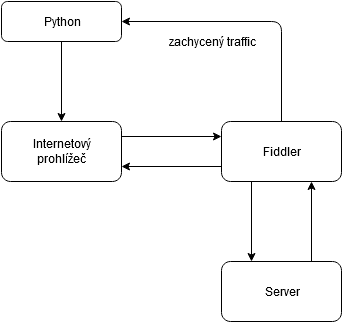

The diagram above was exported from draw.io. Its source (the exported page's mxGraphModel, read from the mxfile embedded in the PNG):
<mxGraphModel dx="1360" dy="879" grid="1" gridSize="10" guides="1" tooltips="1" connect="1" arrows="1" fold="1" page="1" pageScale="1" pageWidth="827" pageHeight="1169" math="0" shadow="0">
  <root>
    <mxCell id="0" />
    <mxCell id="1" parent="0" />
    <mxCell id="2" value="Python" style="rounded=1;whiteSpace=wrap;html=1;fontSize=12;glass=0;strokeWidth=1;shadow=0;" vertex="1" parent="1">
      <mxGeometry x="150" y="90" width="120" height="40" as="geometry" />
    </mxCell>
    <mxCell id="3" value="Fiddler" style="rounded=1;whiteSpace=wrap;html=1;" vertex="1" parent="1">
      <mxGeometry x="370" y="210" width="120" height="60" as="geometry" />
    </mxCell>
    <mxCell id="4" value="&lt;div&gt;Internetový &lt;br&gt;&lt;/div&gt;&lt;div&gt;prohlížeč&lt;/div&gt;" style="rounded=1;whiteSpace=wrap;html=1;" vertex="1" parent="1">
      <mxGeometry x="150" y="210" width="120" height="60" as="geometry" />
    </mxCell>
    <mxCell id="5" value="Server" style="rounded=1;whiteSpace=wrap;html=1;" vertex="1" parent="1">
      <mxGeometry x="370" y="350" width="120" height="60" as="geometry" />
    </mxCell>
    <mxCell id="6" value="" style="endArrow=classic;html=1;entryX=0;entryY=0.25;entryDx=0;entryDy=0;exitX=1;exitY=0.25;exitDx=0;exitDy=0;" edge="1" source="4" target="3" parent="1">
      <mxGeometry width="50" height="50" relative="1" as="geometry">
        <mxPoint x="280" y="230" as="sourcePoint" />
        <mxPoint x="330" y="180" as="targetPoint" />
      </mxGeometry>
    </mxCell>
    <mxCell id="7" value="" style="endArrow=classic;html=1;exitX=0.25;exitY=1;exitDx=0;exitDy=0;entryX=0.25;entryY=0;entryDx=0;entryDy=0;" edge="1" source="3" target="5" parent="1">
      <mxGeometry width="50" height="50" relative="1" as="geometry">
        <mxPoint x="520" y="260" as="sourcePoint" />
        <mxPoint x="570" y="210" as="targetPoint" />
      </mxGeometry>
    </mxCell>
    <mxCell id="8" value="" style="endArrow=classic;html=1;exitX=0.75;exitY=0;exitDx=0;exitDy=0;entryX=0.75;entryY=1;entryDx=0;entryDy=0;" edge="1" source="5" target="3" parent="1">
      <mxGeometry width="50" height="50" relative="1" as="geometry">
        <mxPoint x="150" y="310" as="sourcePoint" />
        <mxPoint x="200" y="260" as="targetPoint" />
      </mxGeometry>
    </mxCell>
    <mxCell id="9" value="" style="endArrow=classic;html=1;exitX=0;exitY=0.75;exitDx=0;exitDy=0;entryX=1;entryY=0.75;entryDx=0;entryDy=0;" edge="1" source="3" target="4" parent="1">
      <mxGeometry width="50" height="50" relative="1" as="geometry">
        <mxPoint x="150" y="310" as="sourcePoint" />
        <mxPoint x="200" y="260" as="targetPoint" />
      </mxGeometry>
    </mxCell>
    <mxCell id="10" value="" style="endArrow=classic;html=1;exitX=0.5;exitY=1;exitDx=0;exitDy=0;entryX=0.5;entryY=0;entryDx=0;entryDy=0;" edge="1" source="2" target="4" parent="1">
      <mxGeometry width="50" height="50" relative="1" as="geometry">
        <mxPoint x="150" y="480" as="sourcePoint" />
        <mxPoint x="200" y="430" as="targetPoint" />
      </mxGeometry>
    </mxCell>
    <mxCell id="11" value="" style="endArrow=classic;html=1;exitX=0.5;exitY=0;exitDx=0;exitDy=0;entryX=1;entryY=0.5;entryDx=0;entryDy=0;" edge="1" source="3" target="2" parent="1">
      <mxGeometry width="50" height="50" relative="1" as="geometry">
        <mxPoint x="430" y="180" as="sourcePoint" />
        <mxPoint x="480" y="130" as="targetPoint" />
        <Array as="points">
          <mxPoint x="430" y="110" />
        </Array>
      </mxGeometry>
    </mxCell>
    <mxCell id="12" value="zachycený traffic" style="text;html=1;strokeColor=none;fillColor=none;align=center;verticalAlign=middle;whiteSpace=wrap;rounded=0;" vertex="1" parent="1">
      <mxGeometry x="310" y="120" width="100" height="20" as="geometry" />
    </mxCell>
  </root>
</mxGraphModel>